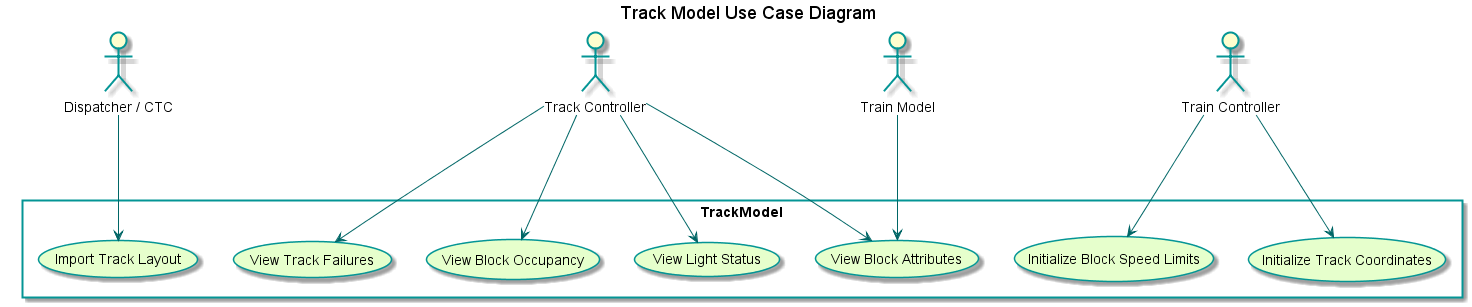

The diagram above was rendered by PlantUML. Its source (embedded in the PNG):
@startuml

title Track Model Use Case Diagram
'skinparam backgroundColor transparent'
skinparam usecaseBackgroundColor #e6ffcc
skinparam usecaseBorderColor 	#049595
skinparam actorBorderColor 	#049595
skinparam packageBorderColor  #049595
skinparam arrowColor #006666

:Dispatcher / CTC: as d
:Track Controller: as tkc
:Train Model: as tnm
:Train Controller: as trc

rectangle TrackModel{
	(Import Track Layout)
	(View Block Attributes)
	(View Track Failures)
	(View Block Occupancy)
	(View Light Status)
	(Initialize Block Speed Limits)
	(Initialize Track Coordinates)
}

d ---> (Import Track Layout)
tkc ---> (View Block Attributes)
tkc ---> (View Track Failures)
tkc ---> (View Block Occupancy)
tkc ---> (View Light Status)
tnm ---> (View Block Attributes)
trc ---> (Initialize Block Speed Limits)
trc ---> (Initialize Track Coordinates)

@enduml